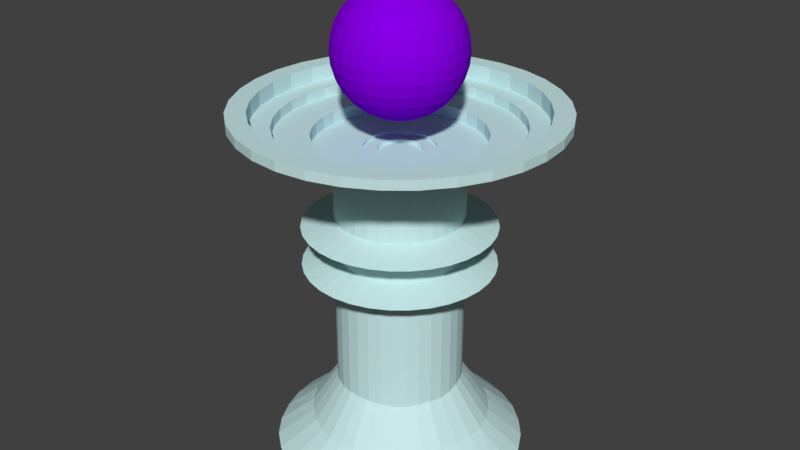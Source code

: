 # Source: Tower.blend  (saved by Blender 2.79.0; exported with 4.5.12 LTS)
import bpy
from mathutils import Matrix  # noqa: F401  (used for matrix-valued properties, if any)

bpy.ops.wm.read_factory_settings(use_empty=True)
scene = bpy.context.scene
scene.name = 'Scene'

# ---- collections
col_collection_1 = bpy.data.collections.new('Collection 1'); scene.collection.children.link(col_collection_1)

# ---- materials (node trees are filled in below, after node groups)
mat_base = bpy.data.materials.new('Base')
mat_base.alpha_threshold = 0.0
mat_base.use_transparent_shadow = False
mat_base.roughness = 0.5
mat_team = bpy.data.materials.new('Team')
mat_team.alpha_threshold = 0.0
mat_team.use_transparent_shadow = False
mat_team.diffuse_color = (0.2473, 0.0, 0.8, 1.0)
mat_team.roughness = 0.5
mat_rock = bpy.data.materials.new('Rock')
mat_rock.alpha_threshold = 0.0
mat_rock.use_transparent_shadow = False
mat_rock.diffuse_color = (0.5795, 0.8, 0.8, 1.0)
mat_rock.roughness = 0.5

# ---- material node trees

# ---- world
world_world = bpy.data.worlds.new('World'); scene.world = world_world
world_world.color = (0.05088, 0.05088, 0.05088)
world_world.use_sun_shadow = False
world_world.sun_shadow_jitter_overblur = 0.0
world_world.cycles.sampling_method = 'MANUAL'

# ---- meshes
me_cone_005 = bpy.data.meshes.new('Cone.005')
me_cone_005.from_pydata([(0.0, 1.0, -1.0), (0.1951, 0.9808, -1.0), (0.3827, 0.9239, -1.0), (0.5556, 0.8315, -1.0), (0.7071, 0.7071, -1.0), (0.8315, 0.5556, -1.0), (0.9239, 0.3827, -1.0), (0.9808, 0.1951, -1.0), (1.0, 7.55e-08, -1.0), (0.9808, -0.1951, -1.0), (0.9239, -0.3827, -1.0), (0.8315, -0.5556, -1.0), (0.7071, -0.7071, -1.0), (0.5556, -0.8315, -1.0), (0.3827, -0.9239, -1.0), (0.1951, -0.9808, -1.0), (-3.258e-07, -1.0, -1.0), (-0.1951, -0.9808, -1.0), (-0.3827, -0.9239, -1.0), (-0.5556, -0.8315, -1.0), (-0.7071, -0.7071, -1.0), (-0.8315, -0.5556, -1.0), (-0.9239, -0.3827, -1.0), (0.0, 0.0, 1.0), (-0.9808, -0.1951, -1.0), (-1.0, 9.656e-07, -1.0), (-0.9808, 0.1951, -1.0), (-0.9239, 0.3827, -1.0), (-0.8315, 0.5556, -1.0), (-0.7071, 0.7071, -1.0), (-0.5556, 0.8315, -1.0), (-0.3827, 0.9239, -1.0), (-0.1951, 0.9808, -1.0), (2.297e-07, 0.1301, -15.77), (2.264e-07, 0.2551, -15.54), (2.21e-07, 0.3704, -15.17), (2.138e-07, 0.4714, -14.67), (2.049e-07, 0.5543, -14.07), (1.949e-07, 0.6159, -13.37), (1.839e-07, 0.6539, -12.62), (1.726e-07, 0.6667, -11.84), (1.612e-07, 0.6539, -11.06), (1.241e-07, 0.3704, -8.517), (-0.02537, 0.1276, -15.77), (-0.04977, 0.2502, -15.54), (-0.07226, 0.3633, -15.17), (-0.09197, 0.4623, -14.67), (-0.1081, 0.5437, -14.07), (-0.1202, 0.6041, -13.37), (-0.1276, 0.6413, -12.62), (-0.1301, 0.6539, -11.84), (-0.1276, 0.6413, -11.06), (-0.1202, 0.6041, -10.31), (-0.1081, 0.5437, -9.621), (-0.09197, 0.4623, -9.015), (-0.07226, 0.3633, -8.517), (-0.04977, 0.2502, -8.148), (-0.02537, 0.1276, -7.92), (-0.04977, 0.1202, -15.77), (-0.09763, 0.2357, -15.54), (-0.1417, 0.3422, -15.17), (-0.1804, 0.4355, -14.67), (-0.2121, 0.5121, -14.07), (-0.2357, 0.569, -13.37), (-0.2502, 0.6041, -12.62), (-0.2551, 0.6159, -11.84), (-0.2502, 0.6041, -11.06), (-0.2357, 0.569, -10.31), (-0.2121, 0.5121, -9.621), (-0.1804, 0.4355, -9.015), (-0.1417, 0.3422, -8.517), (-0.09763, 0.2357, -8.148), (-0.04977, 0.1202, -7.92), (-0.07226, 0.1081, -15.77), (-0.1417, 0.2121, -15.54), (-0.2058, 0.308, -15.17), (-0.2619, 0.392, -14.67), (-0.308, 0.4609, -14.07), (-0.3422, 0.5121, -13.37), (-0.3633, 0.5437, -12.62), (-0.3704, 0.5543, -11.84), (-0.3633, 0.5437, -11.06), (-0.3422, 0.5121, -10.31), (-0.308, 0.4609, -9.621), (-0.2619, 0.392, -9.015), (-0.2058, 0.308, -8.517), (-0.1417, 0.2121, -8.148), (-0.07226, 0.1081, -7.92), (-0.09197, 0.09197, -15.77), (-0.1804, 0.1804, -15.54), (-0.2619, 0.2619, -15.17), (-0.3333, 0.3333, -14.67), (-0.392, 0.392, -14.07), (-0.4355, 0.4355, -13.37), (-0.4623, 0.4623, -12.62), (-0.4714, 0.4714, -11.84), (-0.4623, 0.4623, -11.06), (-0.4355, 0.4355, -10.31), (-0.392, 0.392, -9.621), (-0.3333, 0.3333, -9.015), (-0.2619, 0.2619, -8.517), (-0.1804, 0.1804, -8.148), (-0.09197, 0.09197, -7.92), (-0.1081, 0.07226, -15.77), (-0.2121, 0.1417, -15.54), (-0.308, 0.2058, -15.17), (-0.392, 0.2619, -14.67), (-0.4609, 0.308, -14.07), (-0.5121, 0.3422, -13.37), (-0.5437, 0.3633, -12.62), (-0.5543, 0.3704, -11.84), (-0.5437, 0.3633, -11.06), (-0.5121, 0.3422, -10.31), (-0.4609, 0.308, -9.621), (-0.392, 0.2619, -9.015), (-0.308, 0.2058, -8.517), (-0.2121, 0.1417, -8.148), (-0.1081, 0.07226, -7.92), (-0.1202, 0.04977, -15.77), (-0.2357, 0.09763, -15.54), (-0.3422, 0.1417, -15.17), (-0.4355, 0.1804, -14.67), (-0.5121, 0.2121, -14.07), (-0.569, 0.2357, -13.37), (-0.6041, 0.2502, -12.62), (-0.6159, 0.2551, -11.84), (-0.6041, 0.2502, -11.06), (-0.569, 0.2357, -10.31), (-0.5121, 0.2121, -9.621), (-0.4355, 0.1804, -9.015), (-0.3422, 0.1417, -8.517), (-0.2357, 0.09763, -8.148), (-0.1202, 0.04977, -7.92), (-0.1276, 0.02537, -15.77), (-0.2502, 0.04977, -15.54), (-0.3633, 0.07226, -15.17), (-0.4623, 0.09197, -14.67), (-0.5437, 0.1081, -14.07), (-0.6041, 0.1202, -13.37), (-0.6413, 0.1276, -12.62), (-0.6539, 0.1301, -11.84), (-0.6413, 0.1276, -11.06), (-0.6041, 0.1202, -10.31), (-0.5437, 0.1081, -9.621), (-0.4623, 0.09197, -9.015), (-0.3633, 0.07226, -8.517), (-0.2502, 0.04977, -8.148), (-0.1276, 0.02537, -7.92), (-0.1301, -2.178e-07, -15.77), (-0.2551, -2.128e-07, -15.54), (-0.3704, -2.078e-07, -15.17), (-0.4714, -2.128e-07, -14.67), (-0.5543, -2.227e-07, -14.07), (-0.6159, -1.83e-07, -13.37), (-0.6539, -2.625e-07, -12.62), (-0.6667, -2.525e-07, -11.84), (-0.6539, -2.625e-07, -11.06), (-0.6159, -1.532e-07, -10.31), (-0.5543, -2.227e-07, -9.621), (-0.4714, -2.128e-07, -9.015), (-0.3704, -2.277e-07, -8.517), (-0.2551, -2.029e-07, -8.148), (-0.1301, -2.053e-07, -7.92), (-0.1276, -0.02537, -15.77), (-0.2502, -0.04977, -15.54), (-0.3633, -0.07226, -15.17), (-0.4623, -0.09197, -14.67), (-0.5437, -0.1081, -14.07), (-0.6041, -0.1202, -13.37), (-0.6413, -0.1276, -12.62), (-0.6539, -0.1301, -11.84), (-0.6413, -0.1276, -11.06), (-0.6041, -0.1202, -10.31), (-0.5437, -0.1081, -9.621), (-0.4623, -0.09197, -9.015), (-0.3633, -0.07226, -8.517), (-0.2502, -0.04977, -8.148), (-0.1276, -0.02537, -7.92), (-0.1202, -0.04977, -15.77), (-0.2357, -0.09763, -15.54), (-0.3422, -0.1417, -15.17), (-0.4355, -0.1804, -14.67), (-0.5121, -0.2121, -14.07), (-0.569, -0.2357, -13.37), (-0.6041, -0.2502, -12.62), (-0.6159, -0.2551, -11.84), (-0.6041, -0.2502, -11.06), (-0.569, -0.2357, -10.31), (-0.5121, -0.2121, -9.621), (-0.4355, -0.1804, -9.015), (-0.3422, -0.1417, -8.517), (-0.2357, -0.09763, -8.148), (-0.1202, -0.04977, -7.92), (-0.1081, -0.07226, -15.77), (-0.2121, -0.1417, -15.54), (-0.308, -0.2058, -15.17), (-0.392, -0.2619, -14.67), (-0.4609, -0.308, -14.07), (-0.5121, -0.3422, -13.37), (-0.5437, -0.3633, -12.62), (-0.5543, -0.3704, -11.84), (-0.5437, -0.3633, -11.06), (-0.5121, -0.3422, -10.31), (-0.4609, -0.308, -9.621), (-0.392, -0.2619, -9.015), (-0.308, -0.2058, -8.517), (-0.2121, -0.1417, -8.148), (-0.1081, -0.07226, -7.92), (-0.09197, -0.09197, -15.77), (-0.1804, -0.1804, -15.54), (-0.2619, -0.2619, -15.17), (-0.3333, -0.3333, -14.67), (-0.392, -0.392, -14.07), (-0.4355, -0.4355, -13.37), (-0.4623, -0.4623, -12.62), (-0.4714, -0.4714, -11.84), (-0.4623, -0.4623, -11.06), (-0.4355, -0.4355, -10.31), (-0.392, -0.392, -9.621), (-0.3333, -0.3333, -9.015), (-0.2619, -0.2619, -8.517), (-0.1804, -0.1804, -8.148), (-0.09197, -0.09197, -7.92), (-0.07226, -0.1081, -15.77), (-0.1417, -0.2121, -15.54), (-0.2058, -0.308, -15.17), (-0.2619, -0.392, -14.67), (-0.308, -0.4609, -14.07), (-0.3422, -0.5121, -13.37), (-0.3633, -0.5437, -12.62), (-0.3704, -0.5543, -11.84), (-0.3633, -0.5437, -11.06), (-0.3422, -0.5121, -10.31), (-0.308, -0.4609, -9.621), (-0.2619, -0.392, -9.015), (-0.2058, -0.308, -8.517), (-0.1417, -0.2121, -8.148), (-0.07226, -0.1081, -7.92), (1.143e-07, -2.172e-07, -7.843), (-0.04977, -0.1202, -15.77), (-0.09763, -0.2357, -15.54), (-0.1417, -0.3422, -15.17), (-0.1804, -0.4355, -14.67), (-0.2121, -0.5121, -14.07), (-0.2357, -0.569, -13.37), (-0.2502, -0.6041, -12.62), (-0.2551, -0.6159, -11.84), (-0.2502, -0.6041, -11.06), (-0.2357, -0.569, -10.31), (-0.2121, -0.5121, -9.621), (-0.1804, -0.4355, -9.015), (-0.1417, -0.3422, -8.517), (-0.09763, -0.2357, -8.148), (-0.04977, -0.1202, -7.92), (-0.02537, -0.1276, -15.77), (-0.04977, -0.2502, -15.54), (-0.07226, -0.3633, -15.17), (-0.09197, -0.4623, -14.67), (-0.1081, -0.5437, -14.07), (-0.1202, -0.6041, -13.37), (-0.1276, -0.6413, -12.62), (-0.1301, -0.6539, -11.84), (-0.1276, -0.6413, -11.06), (-0.1202, -0.6041, -10.31), (-0.1081, -0.5437, -9.621), (-0.09197, -0.4623, -9.015), (-0.07226, -0.3633, -8.517), (-0.04977, -0.2502, -8.148), (-0.02537, -0.1276, -7.92), (2.345e-07, -0.1301, -15.77), (1.989e-07, -0.2551, -15.54), (2.035e-07, -0.3704, -15.17), (2.31e-07, -0.4714, -14.67), (2.619e-07, -0.5543, -14.07), (1.525e-07, -0.6159, -13.37), (2.409e-07, -0.6539, -12.62), (2.395e-07, -0.6667, -11.84), (2.182e-07, -0.6539, -11.06), (1.079e-07, -0.6159, -10.31), (1.971e-07, -0.5543, -9.621), (1.486e-07, -0.4714, -9.015), (1.314e-07, -0.3704, -8.517), (1.161e-07, -0.2551, -8.148), (1.128e-07, -0.1301, -7.92), (0.02537, -0.1276, -15.77), (0.04977, -0.2502, -15.54), (0.07226, -0.3633, -15.17), (0.09197, -0.4623, -14.67), (0.1081, -0.5437, -14.07), (0.1202, -0.6041, -13.37), (0.1276, -0.6413, -12.62), (0.1301, -0.6539, -11.84), (0.1276, -0.6413, -11.06), (0.1202, -0.6041, -10.31), (0.1081, -0.5437, -9.621), (0.09197, -0.4623, -9.015), (0.07226, -0.3633, -8.517), (0.04977, -0.2502, -8.148), (0.02537, -0.1276, -7.92), (0.04977, -0.1202, -15.77), (0.09763, -0.2357, -15.54), (0.1417, -0.3422, -15.17), (0.1804, -0.4355, -14.67), (0.2121, -0.5121, -14.07), (0.2357, -0.569, -13.37), (0.2502, -0.6041, -12.62), (0.2551, -0.6159, -11.84), (0.2502, -0.6041, -11.06), (0.2357, -0.569, -10.31), (0.2121, -0.5121, -9.621), (0.1804, -0.4355, -9.015), (0.1417, -0.3422, -8.517), (0.09763, -0.2357, -8.148), (0.04977, -0.1202, -7.92), (0.07226, -0.1081, -15.77), (0.1417, -0.2121, -15.54), (0.2058, -0.308, -15.17), (0.2619, -0.392, -14.67), (0.308, -0.4609, -14.07), (0.3422, -0.5121, -13.37), (0.3633, -0.5437, -12.62), (0.3704, -0.5543, -11.84), (0.3633, -0.5437, -11.06), (0.3422, -0.5121, -10.31), (0.308, -0.4609, -9.621), (0.2619, -0.392, -9.015), (0.2058, -0.308, -8.517), (0.1417, -0.2121, -8.148), (0.07226, -0.1081, -7.92), (3.844e-07, -3.708e-07, -15.84), (0.09197, -0.09197, -15.77), (0.1804, -0.1804, -15.54), (0.2619, -0.2619, -15.17), (0.3333, -0.3333, -14.67), (0.392, -0.392, -14.07), (0.4355, -0.4355, -13.37), (0.4623, -0.4623, -12.62), (0.4714, -0.4714, -11.84), (0.4623, -0.4623, -11.06), (0.4355, -0.4355, -10.31), (0.392, -0.392, -9.621), (0.3333, -0.3333, -9.015), (0.2619, -0.2619, -8.517), (0.1804, -0.1804, -8.148), (0.09197, -0.09197, -7.92), (0.1081, -0.07226, -15.77), (0.2121, -0.1417, -15.54), (0.308, -0.2058, -15.17), (0.392, -0.2619, -14.67), (0.4609, -0.308, -14.07), (0.5121, -0.3422, -13.37), (0.5437, -0.3633, -12.62), (0.5543, -0.3704, -11.84), (0.5437, -0.3633, -11.06), (0.5121, -0.3422, -10.31), (0.4609, -0.308, -9.621), (0.392, -0.2619, -9.015), (0.308, -0.2058, -8.517), (0.2121, -0.1417, -8.148), (0.1081, -0.07226, -7.92), (0.1202, -0.04977, -15.77), (0.2357, -0.09763, -15.54), (0.3422, -0.1417, -15.17), (0.4355, -0.1804, -14.67), (0.5121, -0.2121, -14.07), (0.569, -0.2357, -13.37), (0.6041, -0.2502, -12.62), (0.6159, -0.2551, -11.84), (0.6041, -0.2502, -11.06), (0.569, -0.2357, -10.31), (0.5121, -0.2121, -9.621), (0.4355, -0.1804, -9.015), (0.3422, -0.1417, -8.517), (0.2357, -0.09763, -8.148), (0.1202, -0.04977, -7.92), (0.1276, -0.02537, -15.77), (0.2502, -0.04977, -15.54), (0.3633, -0.07226, -15.17), (0.4623, -0.09197, -14.67), (0.5437, -0.1081, -14.07), (0.6041, -0.1202, -13.37), (0.6413, -0.1276, -12.62), (0.6539, -0.1301, -11.84), (0.6413, -0.1276, -11.06), (0.6041, -0.1202, -10.31), (0.5437, -0.1081, -9.621), (0.4623, -0.09197, -9.015), (0.3633, -0.07226, -8.517), (0.2502, -0.04977, -8.148), (0.1276, -0.02537, -7.92), (0.1301, -2.078e-07, -15.77), (0.2551, -1.88e-07, -15.54), (0.3704, -1.88e-07, -15.17), (0.4714, -1.234e-07, -14.67), (0.5543, -9.358e-08, -14.07), (0.6159, -2.128e-07, -13.37), (0.6539, -6.378e-08, -12.62), (0.6667, -9.358e-08, -11.84), (0.6539, -6.378e-08, -11.06), (0.6159, -2.128e-07, -10.31), (0.5543, -9.358e-08, -9.621), (0.4714, -1.234e-07, -9.015), (0.3704, -1.731e-07, -8.517), (0.2551, -1.681e-07, -8.148), (0.1301, -2.103e-07, -7.92), (0.1276, 0.02537, -15.77), (0.2502, 0.04977, -15.54), (0.3633, 0.07226, -15.17), (0.4623, 0.09197, -14.67), (0.5437, 0.1081, -14.07), (0.6041, 0.1202, -13.37), (0.6413, 0.1276, -12.62), (0.6539, 0.1301, -11.84), (0.6413, 0.1276, -11.06), (0.6041, 0.1202, -10.31), (0.5437, 0.1081, -9.621), (0.4623, 0.09197, -9.015), (0.3633, 0.07226, -8.517), (0.2502, 0.04977, -8.148), (0.1276, 0.02537, -7.92), (0.1202, 0.04977, -15.77), (0.2357, 0.09763, -15.54), (0.3422, 0.1417, -15.17), (0.4355, 0.1804, -14.67), (0.5121, 0.2121, -14.07), (0.569, 0.2357, -13.37), (0.6041, 0.2502, -12.62), (0.6159, 0.2551, -11.84), (0.6041, 0.2502, -11.06), (0.569, 0.2357, -10.31), (0.5121, 0.2121, -9.621), (0.4355, 0.1804, -9.015), (0.3422, 0.1417, -8.517), (0.2357, 0.09763, -8.148), (0.1202, 0.04977, -7.92), (0.1081, 0.07226, -15.77), (0.2121, 0.1417, -15.54), (0.308, 0.2058, -15.17), (0.392, 0.2619, -14.67), (0.4609, 0.308, -14.07), (0.5121, 0.3422, -13.37), (0.5437, 0.3633, -12.62), (0.5543, 0.3704, -11.84), (0.5437, 0.3633, -11.06), (0.5121, 0.3422, -10.31), (0.4609, 0.308, -9.621), (0.392, 0.2619, -9.015), (0.308, 0.2058, -8.517), (0.2121, 0.1417, -8.148), (0.1081, 0.07226, -7.92), (0.09197, 0.09197, -15.77), (0.1804, 0.1804, -15.54), (0.2619, 0.2619, -15.17), (0.3333, 0.3333, -14.67), (0.392, 0.392, -14.07), (0.4355, 0.4355, -13.37), (0.4623, 0.4623, -12.62), (0.4714, 0.4714, -11.84), (0.4623, 0.4623, -11.06), (0.4355, 0.4355, -10.31), (0.392, 0.392, -9.621), (0.3333, 0.3333, -9.015), (0.2619, 0.2619, -8.517), (0.1804, 0.1804, -8.148), (0.09197, 0.09197, -7.92), (0.07226, 0.1081, -15.77), (0.1417, 0.2121, -15.54), (0.2058, 0.308, -15.17), (0.2619, 0.392, -14.67), (0.308, 0.4609, -14.07), (0.3422, 0.5121, -13.37), (0.3633, 0.5437, -12.62), (0.3704, 0.5543, -11.84), (0.3633, 0.5437, -11.06), (0.3422, 0.5121, -10.31), (0.308, 0.4609, -9.621), (0.2619, 0.392, -9.015), (0.2058, 0.308, -8.517), (0.1417, 0.2121, -8.148), (0.07226, 0.1081, -7.92), (0.04977, 0.1202, -15.77), (0.09763, 0.2357, -15.54), (0.1417, 0.3422, -15.17), (0.1804, 0.4355, -14.67), (0.2121, 0.5121, -14.07), (0.2357, 0.569, -13.37), (0.2502, 0.6041, -12.62), (0.2551, 0.6159, -11.84), (0.2502, 0.6041, -11.06), (0.2357, 0.569, -10.31), (0.2121, 0.5121, -9.621), (0.1804, 0.4355, -9.015), (0.1417, 0.3422, -8.517), (0.09763, 0.2357, -8.148), (0.04977, 0.1202, -7.92), (0.02537, 0.1276, -15.77), (0.04977, 0.2502, -15.54), (0.07226, 0.3633, -15.17), (0.09197, 0.4623, -14.67), (0.1081, 0.5437, -14.07), (0.1202, 0.6041, -13.37), (0.1276, 0.6413, -12.62), (0.1301, 0.6539, -11.84), (0.1276, 0.6413, -11.06), (0.1202, 0.6041, -10.31), (0.1081, 0.5437, -9.621), (0.09197, 0.4623, -9.015), (0.07226, 0.3633, -8.517), (0.04977, 0.2502, -8.148), (0.02537, 0.1276, -7.92), (1.079e-07, 0.6159, -10.31), (-4.127e-08, 0.5543, -9.621), (2.937e-08, 0.4714, -9.015), (6.64e-08, 0.2551, -8.148), (1.053e-07, 0.1301, -7.92), (1.457e-08, 1.0, -1.0), (-0.1951, 0.9808, -1.0), (-0.3827, 0.9239, -1.0), (-0.5556, 0.8315, -1.0), (-0.7071, 0.7071, -1.0), (-0.8315, 0.5556, -1.0), (-0.9239, 0.3827, -1.0), (-0.9808, 0.1951, -1.0), (-1.0, 7.55e-08, -1.0), (-0.9808, -0.1951, -1.0), (-0.9239, -0.3827, -1.0), (-0.8315, -0.5556, -1.0), (-0.7071, -0.7071, -1.0), (-0.5556, -0.8315, -1.0), (-0.3827, -0.9239, -1.0), (-0.1951, -0.9808, -1.0), (3.404e-07, -1.0, -1.0), (0.1951, -0.9808, -1.0), (0.3827, -0.9239, -1.0), (0.5556, -0.8315, -1.0), (0.7071, -0.7071, -1.0), (0.8315, -0.5556, -1.0), (0.9239, -0.3827, -1.0), (4.371e-08, 0.0, -3.0), (0.9808, -0.1951, -1.0), (1.0, 9.656e-07, -1.0), (0.9808, 0.1951, -1.0), (0.9239, 0.3827, -1.0), (0.8315, 0.5556, -1.0), (0.7071, 0.7071, -1.0), (0.5556, 0.8315, -1.0), (0.3827, 0.9239, -1.0), (0.1951, 0.9808, -1.0), (-2.225e-08, 1.0, 1.527), (-0.1951, 0.9808, 1.527), (-0.3827, 0.9239, 1.527), (-0.5556, 0.8315, 1.527), (-0.7071, 0.7071, 1.527), (-0.8315, 0.5556, 1.527), (-0.9239, 0.3827, 1.527), (-0.9808, 0.1951, 1.527), (-1.0, 7.55e-08, 1.527), (-0.9808, -0.1951, 1.527), (-0.9239, -0.3827, 1.527), (-0.8315, -0.5556, 1.527), (-0.7071, -0.7071, 1.527), (-0.5556, -0.8315, 1.527), (-0.3827, -0.9239, 1.527), (-0.1951, -0.9808, 1.527), (3.036e-07, -1.0, 1.527), (0.1951, -0.9808, 1.527), (0.3827, -0.9239, 1.527), (0.5556, -0.8315, 1.527), (0.7071, -0.7071, 1.527), (0.8315, -0.5556, 1.527), (0.9239, -0.3827, 1.527), (6.895e-09, 0.0, -0.4732), (0.9808, -0.1951, 1.527), (1.0, 9.656e-07, 1.527), (0.9808, 0.1951, 1.527), (0.9239, 0.3827, 1.527), (0.8315, 0.5556, 1.527), (0.7071, 0.7071, 1.527), (0.5556, 0.8315, 1.527), (0.3827, 0.9239, 1.527), (0.1951, 0.9808, 1.527), (-1.757e-07, 0.9906, 12.06), (-0.186, 0.9552, 12.11), (-0.3678, 0.8899, 12.13), (-0.5481, 0.7991, 12.12), (-0.7011, 0.6609, 12.18), (-0.8205, 0.5109, 12.19), (-0.9059, 0.3503, 12.17), (-0.9535, 0.1797, 12.16), (-0.9558, -0.0004583, 12.17), (-0.9243, -0.1871, 12.17), (-0.8686, -0.381, 12.16), (-0.77, -0.552, 12.21), (-0.635, -0.6936, 12.22), (-0.4839, -0.8091, 12.2), (-0.3215, -0.8936, 12.21), (-0.1579, -0.9493, 12.22), (6.889e-08, -0.9605, 12.22), (0.1579, -0.9493, 12.22), (0.3215, -0.8936, 12.21), (0.4839, -0.8091, 12.2), (0.635, -0.6936, 12.22), (0.77, -0.552, 12.21), (0.8686, -0.381, 12.16), (-5.116e-08, 0.0, 3.511), (0.9243, -0.1871, 12.17), (0.9558, -0.0004574, 12.17), (0.9535, 0.1797, 12.16), (0.9059, 0.3503, 12.17), (0.8205, 0.5109, 12.19), (0.7011, 0.6609, 12.18), (0.5481, 0.7991, 12.12), (0.3678, 0.8899, 12.13), (0.186, 0.9552, 12.11), (-2.081e-07, 1.333, 14.16), (-0.2601, 1.308, 14.16), (-0.5102, 1.232, 14.16), (-0.7407, 1.109, 14.16), (-0.9398, 0.9386, 14.17), (-1.107, 0.7389, 14.17), (-1.232, 0.5102, 14.16), (-1.308, 0.2601, 14.16), (-1.333, 1.007e-07, 14.16), (-1.308, -0.2601, 14.16), (-1.22, -0.5067, 14.11), (-1.102, -0.7387, 14.13), (-0.9428, -0.9428, 14.16), (-0.7408, -1.109, 14.16), (-0.5102, -1.232, 14.16), (-0.2601, -1.308, 14.16), (2.263e-07, -1.333, 14.16), (0.2601, -1.308, 14.16), (0.5102, -1.232, 14.16), (0.7408, -1.109, 14.16), (0.9428, -0.9428, 14.16), (1.102, -0.7387, 14.13), (1.22, -0.5067, 14.11), (1.308, -0.2601, 14.16), (1.333, 1.287e-06, 14.16), (1.308, 0.2601, 14.16), (1.232, 0.5102, 14.16), (1.107, 0.7389, 14.17), (0.9398, 0.9386, 14.17), (0.7407, 1.109, 14.16), (0.5102, 1.232, 14.16), (0.2601, 1.308, 14.16), (-2.063e-07, 0.6667, 14.16), (2.533e-07, 0.2262, -5.843), (-0.1301, 0.6539, 14.16), (-0.04412, 0.2218, -5.843), (-0.2551, 0.6159, 14.16), (-0.08655, 0.2089, -5.843), (-0.3704, 0.5543, 14.16), (-0.1256, 0.188, -5.843), (-0.4714, 0.4714, 14.16), (-0.1599, 0.1599, -5.843), (-0.5543, 0.3704, 14.16), (-0.188, 0.1256, -5.843), (-0.6159, 0.2551, 14.16), (-0.2089, 0.08655, -5.843), (-0.6539, 0.1301, 14.16), (-0.2218, 0.04412, -5.843), (-0.6667, 5.033e-08, 14.16), (-0.2262, -1.728e-08, -5.843), (-0.6539, -0.1301, 14.16), (-0.2218, -0.04412, -5.843), (-0.6159, -0.2551, 14.16), (-0.2089, -0.08655, -5.843), (-0.5543, -0.3704, 14.16), (-0.188, -0.1256, -5.843), (-0.4714, -0.4714, 14.16), (-0.1599, -0.1599, -5.843), (-0.3704, -0.5543, 14.16), (-0.1256, -0.188, -5.843), (-0.2551, -0.6159, 14.16), (-0.08655, -0.2089, -5.843), (-0.1301, -0.6539, 14.16), (-0.04412, -0.2218, -5.843), (1.096e-08, -0.6667, 14.16), (1.672e-07, -0.2262, -5.843), (0.1301, -0.6539, 14.16), (0.04412, -0.2218, -5.843), (0.2551, -0.6159, 14.16), (0.08655, -0.2089, -5.843), (0.3704, -0.5543, 14.16), (0.1256, -0.188, -5.843), (0.4714, -0.4714, 14.16), (0.1599, -0.1599, -5.843), (0.5543, -0.3704, 14.16), (0.188, -0.1256, -5.843), (0.6159, -0.2551, 14.16), (0.2089, -0.08655, -5.843), (0.6539, -0.1301, 14.16), (0.2218, -0.04412, -5.843), (0.6667, 6.437e-07, 14.16), (0.2262, 2.414e-07, -5.843), (0.6539, 0.1301, 14.16), (0.2218, 0.04412, -5.843), (0.6159, 0.2551, 14.16), (0.2089, 0.08655, -5.843), (0.5543, 0.3704, 14.16), (0.188, 0.1256, -5.843), (0.4714, 0.4714, 14.16), (0.1599, 0.1599, -5.843), (0.3704, 0.5543, 14.16), (0.1256, 0.188, -5.843), (0.2551, 0.6159, 14.16), (0.08655, 0.2089, -5.843), (0.1301, 0.6539, 14.16), (0.04412, 0.2218, -5.843), (-0.1301, 0.6539, -5.843), (8.514e-08, 0.6667, -5.843), (-0.2551, 0.6159, -5.843), (-0.3704, 0.5543, -5.843), (-0.4714, 0.4714, -5.843), (-0.5543, 0.3704, -5.843), (-0.6159, 0.2551, -5.843), (-0.6539, 0.1301, -5.843), (-0.6667, 5.033e-08, -5.843), (-0.6539, -0.1301, -5.843), (-0.6159, -0.2551, -5.843), (-0.5543, -0.3704, -5.843), (-0.4714, -0.4714, -5.843), (-0.3704, -0.5543, -5.843), (-0.2551, -0.6159, -5.843), (-0.1301, -0.6539, -5.843), (3.024e-07, -0.6667, -5.843), (0.1301, -0.6539, -5.843), (0.2551, -0.6159, -5.843), (0.3704, -0.5543, -5.843), (0.4714, -0.4714, -5.843), (0.5543, -0.3704, -5.843), (0.6159, -0.2551, -5.843), (0.6539, -0.1301, -5.843), (0.6667, 6.437e-07, -5.843), (0.6539, 0.1301, -5.843), (0.6159, 0.2551, -5.843), (0.5543, 0.3704, -5.843), (0.4714, 0.4714, -5.843), (0.3704, 0.5543, -5.843), (0.2551, 0.6159, -5.843), (0.1301, 0.6539, -5.843), (-0.04412, 0.2218, -5.522), (2.629e-07, 0.2262, -5.522), (-0.08655, 0.2089, -5.522), (-0.1256, 0.188, -5.522), (-0.1599, 0.1599, -5.522), (-0.188, 0.1256, -5.522), (-0.2089, 0.08655, -5.522), (-0.2218, 0.04412, -5.522), (-0.2262, -1.728e-08, -5.522), (-0.2218, -0.04412, -5.522), (-0.2089, -0.08655, -5.522), (-0.188, -0.1256, -5.522), (-0.1599, -0.1599, -5.522), (-0.1256, -0.188, -5.522), (-0.08655, -0.2089, -5.522), (-0.04412, -0.2218, -5.522), (1.767e-07, -0.2262, -5.522), (0.04412, -0.2218, -5.522), (0.08655, -0.2089, -5.522), (0.1256, -0.188, -5.522), (0.1599, -0.1599, -5.522), (0.188, -0.1256, -5.522), (0.2089, -0.08655, -5.522), (0.2218, -0.04412, -5.522), (0.2262, 2.414e-07, -5.522), (0.2218, 0.04412, -5.522), (0.2089, 0.08655, -5.522), (0.188, 0.1256, -5.522), (0.1599, 0.1599, -5.522), (0.1256, 0.188, -5.522), (0.08655, 0.2089, -5.522), (0.04412, 0.2218, -5.522), (6.439e-09, 1.461, -7.843), (0.2849, 1.432, -7.843), (0.5589, 1.349, -7.843), (0.8114, 1.214, -7.843), (1.033, 1.033, -7.843), (1.214, 0.8114, -7.843), (1.349, 0.5589, -7.843), (1.432, 0.2849, -7.843), (1.461, 9.42e-08, -7.843), (1.432, -0.2849, -7.843), (1.349, -0.5589, -7.843), (1.214, -0.8114, -7.843), (1.033, -1.033, -7.843), (0.8114, -1.214, -7.843), (0.5589, -1.349, -7.843), (0.2849, -1.432, -7.843), (-3.947e-07, -1.461, -7.843), (-0.2849, -1.432, -7.843), (-0.5589, -1.349, -7.843), (-0.8114, -1.214, -7.843), (-1.033, -1.033, -7.843), (-1.214, -0.8114, -7.843), (-1.349, -0.5589, -7.843), (8.514e-08, 0.0, -3.843), (-1.432, -0.2849, -7.843), (-1.461, 1.421e-06, -7.843), (-1.432, 0.2849, -7.843), (-1.349, 0.5589, -7.843), (-1.214, 0.8114, -7.843), (-1.033, 1.033, -7.843), (-0.8114, 1.214, -7.843), (-0.5589, 1.349, -7.843), (-0.2849, 1.432, -7.843), (8.514e-08, 1.667, -7.843), (0.3252, 1.635, -7.843), (0.6378, 1.54, -7.843), (0.926, 1.386, -7.843), (1.179, 1.179, -7.843), (1.386, 0.926, -7.843), (1.54, 0.6378, -7.843), (1.635, 0.3252, -7.843), (1.667, 1.258e-07, -7.843), (1.635, -0.3252, -7.843), (1.54, -0.6378, -7.843), (1.386, -0.926, -7.843), (1.179, -1.179, -7.843), (0.926, -1.386, -7.843), (0.6378, -1.54, -7.843), (0.3252, -1.635, -7.843), (-4.579e-07, -1.667, -7.843), (-0.3252, -1.635, -7.843), (-0.6378, -1.54, -7.843), (-0.926, -1.386, -7.843), (-1.179, -1.179, -7.843), (-1.386, -0.9259, -7.843), (-1.54, -0.6378, -7.843), (-1.635, -0.3251, -7.843), (-1.667, 1.609e-06, -7.843), (-1.635, 0.3252, -7.843), (-1.54, 0.6378, -7.843), (-1.386, 0.926, -7.843), (-1.179, 1.179, -7.843), (-0.9259, 1.386, -7.843), (-0.6378, 1.54, -7.843), (-0.3251, 1.635, -7.843), (-9.481e-08, 1.241, -7.443), (0.2421, 1.217, -7.443), (0.475, 1.147, -7.443), (0.6896, 1.032, -7.443), (0.8776, 0.8776, -7.443), (1.032, 0.6896, -7.443), (1.147, 0.475, -7.443), (1.217, 0.2421, -7.443), (1.241, 5.806e-08, -7.443), (1.217, -0.2421, -7.443), (1.147, -0.475, -7.443), (1.032, -0.6896, -7.443), (0.8776, -0.8776, -7.443), (0.6896, -1.032, -7.443), (0.475, -1.147, -7.443), (0.2421, -1.217, -7.443), (-3.202e-07, -1.241, -7.443), (-0.2421, -1.217, -7.443), (-0.475, -1.147, -7.443), (-0.6896, -1.032, -7.443), (-0.8776, -0.8776, -7.443), (-1.032, -0.6896, -7.443), (-1.147, -0.475, -7.443), (-1.217, -0.2421, -7.443), (-1.241, 1.19e-06, -7.443), (-1.217, 0.2421, -7.443), (-1.147, 0.475, -7.443), (-1.032, 0.6896, -7.443), (-0.8776, 0.8776, -7.443), (-0.6896, 1.032, -7.443), (-0.475, 1.147, -7.443), (-0.2421, 1.217, -7.443), (3.732e-09, 1.461, -7.443), (0.2849, 1.432, -7.443), (0.5589, 1.349, -7.443), (0.8114, 1.214, -7.443), (1.033, 1.033, -7.443), (1.214, 0.8114, -7.443), (1.349, 0.5589, -7.443), (1.432, 0.2849, -7.443), (1.461, 9.42e-08, -7.443), (1.432, -0.2849, -7.443), (1.349, -0.5589, -7.443), (1.214, -0.8114, -7.443), (1.033, -1.033, -7.443), (0.8114, -1.214, -7.443), (0.5589, -1.349, -7.443), (0.2849, -1.432, -7.443), (-3.974e-07, -1.461, -7.443), (-0.2849, -1.432, -7.443), (-0.5589, -1.349, -7.443), (-0.8114, -1.214, -7.443), (-1.033, -1.033, -7.443), (-1.214, -0.8114, -7.443), (-1.349, -0.5589, -7.443), (-1.432, -0.2849, -7.443), (-1.461, 1.421e-06, -7.443), (-1.432, 0.2849, -7.443), (-1.349, 0.5589, -7.443), (-1.214, 0.8114, -7.443), (-1.033, 1.033, -7.443), (-0.8114, 1.214, -7.443), (-0.5589, 1.349, -7.443), (-0.2849, 1.432, -7.443), (-2.219e-07, 0.8687, -6.835), (0.1695, 0.852, -6.835), (0.3324, 0.8026, -6.835), (0.4826, 0.7223, -6.835), (0.6143, 0.6143, -6.835), (0.7223, 0.4826, -6.835), (0.8026, 0.3324, -6.835), (0.852, 0.1695, -6.835), (0.8687, -1.444e-08, -6.835), (0.852, -0.1695, -6.835), (0.8026, -0.3324, -6.835), (0.7223, -0.4826, -6.835), (0.6143, -0.6143, -6.835), (0.4826, -0.7223, -6.835), (0.3324, -0.8026, -6.835), (0.1695, -0.852, -6.835), (-1.656e-07, -0.8687, -6.835), (-0.1695, -0.852, -6.835), (-0.3324, -0.8026, -6.835), (-0.4826, -0.7223, -6.835), (-0.6143, -0.6143, -6.835), (-0.7223, -0.4826, -6.835), (-0.8026, -0.3324, -6.835), (-0.852, -0.1695, -6.835), (-0.8687, 8.041e-07, -6.835), (-0.852, 0.1695, -6.835), (-0.8026, 0.3324, -6.835), (-0.7223, 0.4826, -6.835), (-0.6143, 0.6143, -6.835), (-0.4826, 0.7223, -6.835), (-0.3324, 0.8026, -6.835), (-0.1695, 0.852, -6.835), (-9.365e-08, 1.241, -6.835), (0.2421, 1.217, -6.835), (0.475, 1.147, -6.835), (0.6896, 1.032, -6.835), (0.8776, 0.8776, -6.835), (1.032, 0.6896, -6.835), (1.147, 0.475, -6.835), (1.217, 0.2421, -6.835), (1.241, 5.806e-08, -6.835), (1.217, -0.2421, -6.835), (1.147, -0.475, -6.835), (1.032, -0.6896, -6.835), (0.8776, -0.8776, -6.835), (0.6896, -1.032, -6.835), (0.475, -1.147, -6.835), (0.2421, -1.217, -6.835), (-3.19e-07, -1.241, -6.835), (-0.2421, -1.217, -6.835), (-0.475, -1.147, -6.835), (-0.6896, -1.032, -6.835), (-0.8776, -0.8776, -6.835), (-1.032, -0.6896, -6.835), (-1.147, -0.475, -6.835), (-1.217, -0.2421, -6.835), (-1.241, 1.19e-06, -6.835), (-1.217, 0.2421, -6.835), (-1.147, 0.475, -6.835), (-1.032, 0.6896, -6.835), (-0.8776, 0.8776, -6.835), (-0.6896, 1.032, -6.835), (-0.475, 1.147, -6.835), (-0.2421, 1.217, -6.835), (-1.977e-07, 0.3598, -6.043), (0.07019, 0.3529, -6.043), (0.1377, 0.3324, -6.043), (0.1999, 0.2992, -6.043), (0.2544, 0.2544, -6.043), (0.2992, 0.1999, -6.043), (0.3324, 0.1377, -6.043), (0.3529, 0.07019, -6.043), (0.3598, 2.706e-09, -6.043), (0.3529, -0.07019, -6.043), (0.3324, -0.1377, -6.043), (0.2992, -0.1999, -6.043), (0.2544, -0.2544, -6.043), (0.1999, -0.2992, -6.043), (0.1377, -0.3324, -6.043), (0.07019, -0.3529, -6.043), (1.291e-07, -0.3598, -6.043), (-0.07019, -0.3529, -6.043), (-0.1377, -0.3324, -6.043), (-0.1999, -0.2992, -6.043), (-0.2544, -0.2544, -6.043), (-0.2992, -0.1999, -6.043), (-0.3324, -0.1377, -6.043), (-0.3529, -0.07019, -6.043), (-0.3598, 3.393e-07, -6.043), (-0.3529, 0.07019, -6.043), (-0.3324, 0.1377, -6.043), (-0.2992, 0.1999, -6.043), (-0.2544, 0.2544, -6.043), (-0.1999, 0.2992, -6.043), (-0.1377, 0.3324, -6.043), (-0.07019, 0.3529, -6.043), (-2.206e-07, 0.8687, -6.043), (0.1695, 0.852, -6.043), (0.3324, 0.8026, -6.043), (0.4826, 0.7223, -6.043), (0.6143, 0.6143, -6.043), (0.7223, 0.4826, -6.043), (0.8026, 0.3324, -6.043), (0.852, 0.1695, -6.043), (0.8687, -1.444e-08, -6.043), (0.852, -0.1695, -6.043), (0.8026, -0.3324, -6.043), (0.7223, -0.4826, -6.043), (0.6143, -0.6143, -6.043), (0.4826, -0.7223, -6.043), (0.3324, -0.8026, -6.043), (0.1695, -0.852, -6.043), (-1.643e-07, -0.8687, -6.043), (-0.1695, -0.852, -6.043), (-0.3324, -0.8026, -6.043), (-0.4826, -0.7223, -6.043), (-0.6143, -0.6143, -6.043), (-0.7223, -0.4826, -6.043), (-0.8026, -0.3324, -6.043), (-0.852, -0.1695, -6.043), (-0.8687, 8.041e-07, -6.043), (-0.852, 0.1695, -6.043), (-0.8026, 0.3324, -6.043), (-0.7223, 0.4826, -6.043), (-0.6143, 0.6143, -6.043), (-0.4826, 0.7223, -6.043), (-0.3324, 0.8026, -6.043), (-0.1695, 0.852, -6.043), (-2.231e-07, 0.3598, -5.638), (0.07019, 0.3529, -5.638), (0.1377, 0.3324, -5.638), (0.1999, 0.2992, -5.638), (0.2544, 0.2544, -5.638), (0.2992, 0.1999, -5.638), (0.3324, 0.1377, -5.638), (0.3529, 0.07019, -5.638), (0.3598, 2.706e-09, -5.638), (0.3529, -0.07019, -5.638), (0.3324, -0.1377, -5.638), (0.2992, -0.1999, -5.638), (0.2544, -0.2544, -5.638), (0.1999, -0.2992, -5.638), (0.1377, -0.3324, -5.638), (0.07019, -0.3529, -5.638), (1.037e-07, -0.3598, -5.638), (-0.07019, -0.3529, -5.638), (-0.1377, -0.3324, -5.638), (-0.1999, -0.2992, -5.638), (-0.2544, -0.2544, -5.638), (-0.2992, -0.1999, -5.638), (-0.3324, -0.1377, -5.638), (-0.3529, -0.07019, -5.638), (-0.3598, 3.393e-07, -5.638), (-0.3529, 0.07019, -5.638), (-0.3324, 0.1377, -5.638), (-0.2992, 0.1999, -5.638), (-0.2544, 0.2544, -5.638), (-0.1999, 0.2992, -5.638), (-0.1377, 0.3324, -5.638), (-0.07019, 0.3529, -5.638), (8.514e-08, 1.667, -8.43), (0.3252, 1.635, -8.43), (0.6378, 1.54, -8.43), (0.926, 1.386, -8.43), (1.179, 1.179, -8.43), (1.386, 0.926, -8.43), (1.54, 0.6378, -8.43), (1.635, 0.3252, -8.43), (1.667, 1.258e-07, -8.43), (1.635, -0.3252, -8.43), (1.54, -0.6378, -8.43), (1.386, -0.926, -8.43), (1.179, -1.179, -8.43), (0.926, -1.386, -8.43), (0.6378, -1.54, -8.43), (0.3252, -1.635, -8.43), (-4.579e-07, -1.667, -8.43), (-0.3252, -1.635, -8.43), (-0.6378, -1.54, -8.43), (-0.926, -1.386, -8.43), (-1.179, -1.179, -8.43), (-1.386, -0.9259, -8.43), (-1.54, -0.6378, -8.43), (-1.635, -0.3251, -8.43), (-1.667, 1.609e-06, -8.43), (-1.635, 0.3252, -8.43), (-1.54, 0.6378, -8.43), (-1.386, 0.926, -8.43), (-1.179, 1.179, -8.43), (-0.9259, 1.386, -8.43), (-0.6378, 1.54, -8.43), (-0.3251, 1.635, -8.43), (6.439e-09, 1.461, -8.43), (0.2849, 1.432, -8.43), (0.5589, 1.349, -8.43), (0.8114, 1.214, -8.43), (1.033, 1.033, -8.43), (1.214, 0.8114, -8.43), (1.349, 0.5589, -8.43), (1.432, 0.2849, -8.43), (1.461, 9.42e-08, -8.43), (1.432, -0.2849, -8.43), (1.349, -0.5589, -8.43), (1.214, -0.8114, -8.43), (1.033, -1.033, -8.43), (0.8114, -1.214, -8.43), (0.5589, -1.349, -8.43), (0.2849, -1.432, -8.43), (-3.947e-07, -1.461, -8.43), (-0.2849, -1.432, -8.43), (-0.5589, -1.349, -8.43), (-0.8114, -1.214, -8.43), (-1.033, -1.033, -8.43), (-1.214, -0.8114, -8.43), (-1.349, -0.5589, -8.43), (-1.432, -0.2849, -8.43), (-1.461, 1.421e-06, -8.43), (-1.432, 0.2849, -8.43), (-1.349, 0.5589, -8.43), (-1.214, 0.8114, -8.43), (-1.033, 1.033, -8.43), (-0.8114, 1.214, -8.43), (-0.5589, 1.349, -8.43), (-0.2849, 1.432, -8.43), (-3.682e-08, 1.0, 1.527), (0.1951, 0.9808, 1.527), (0.3827, 0.9239, 1.527), (0.5556, 0.8315, 1.527), (0.7071, 0.7071, 1.527), (0.8315, 0.5556, 1.527), (0.9239, 0.3827, 1.527), (0.9808, 0.1951, 1.527), (1.0, 7.55e-08, 1.527), (0.9808, -0.1951, 1.527), (0.9239, -0.3827, 1.527), (0.8315, -0.5556, 1.527), (0.7071, -0.7071, 1.527), (0.5556, -0.8315, 1.527), (0.3827, -0.9239, 1.527), (0.1951, -0.9808, 1.527), (-3.627e-07, -1.0, 1.527), (-0.1951, -0.9808, 1.527), (-0.3827, -0.9239, 1.527), (-0.5556, -0.8315, 1.527), (-0.7071, -0.7071, 1.527), (-0.8315, -0.5556, 1.527), (-0.9239, -0.3827, 1.527), (-3.682e-08, 0.0, 3.527), (-0.9808, -0.1951, 1.527), (-1.0, 9.656e-07, 1.527), (-0.9808, 0.1951, 1.527), (-0.9239, 0.3827, 1.527), (-0.8315, 0.5556, 1.527), (-0.7071, 0.7071, 1.527), (-0.5556, 0.8315, 1.527), (-0.3827, 0.9239, 1.527), (-0.1951, 0.9808, 1.527)], [], [(0, 23, 1), (1, 23, 2), (2, 23, 3), (3, 23, 4), (4, 23, 5), (5, 23, 6), (6, 23, 7), (7, 23, 8), (8, 23, 9), (9, 23, 10), (10, 23, 11), (11, 23, 12), (12, 23, 13), (13, 23, 14), (14, 23, 15), (15, 23, 16), (16, 23, 17), (17, 23, 18), (18, 23, 19), (19, 23, 20), (20, 23, 21), (21, 23, 22), (22, 23, 24), (24, 23, 25), (25, 23, 26), (26, 23, 27), (27, 23, 28), (28, 23, 29), (29, 23, 30), (30, 23, 31), (31, 23, 32), (32, 23, 0), (0, 1, 2, 3, 4, 5, 6, 7, 8, 9, 10, 11, 12, 13, 14, 15, 16, 17, 18, 19, 20, 21, 22, 24, 25, 26, 27, 28, 29, 30, 31, 32), (41, 40, 50, 51), (34, 33, 43, 44), (510, 41, 51, 52), (35, 34, 44, 45), (511, 510, 52, 53), (36, 35, 45, 46), (512, 511, 53, 54), (37, 36, 46, 47), (42, 512, 54, 55), (38, 37, 47, 48), (513, 42, 55, 56), (39, 38, 48, 49), (514, 513, 56, 57), (40, 39, 49, 50), (33, 329, 43), (238, 514, 57), (50, 49, 64, 65), (43, 329, 58), (238, 57, 72), (51, 50, 65, 66), (44, 43, 58, 59), (52, 51, 66, 67), (45, 44, 59, 60), (53, 52, 67, 68), (46, 45, 60, 61), (54, 53, 68, 69), (47, 46, 61, 62), (55, 54, 69, 70), (48, 47, 62, 63), (56, 55, 70, 71), (49, 48, 63, 64), (57, 56, 71, 72), (69, 68, 83, 84), (62, 61, 76, 77), (70, 69, 84, 85), (63, 62, 77, 78), (71, 70, 85, 86), (64, 63, 78, 79), (72, 71, 86, 87), (65, 64, 79, 80), (58, 329, 73), (238, 72, 87), (66, 65, 80, 81), (59, 58, 73, 74), (67, 66, 81, 82), (60, 59, 74, 75), (68, 67, 82, 83), (61, 60, 75, 76), (73, 329, 88), (238, 87, 102), (81, 80, 95, 96), (74, 73, 88, 89), (82, 81, 96, 97), (75, 74, 89, 90), (83, 82, 97, 98), (76, 75, 90, 91), (84, 83, 98, 99), (77, 76, 91, 92), (85, 84, 99, 100), (78, 77, 92, 93), (86, 85, 100, 101), (79, 78, 93, 94), (87, 86, 101, 102), (80, 79, 94, 95), (92, 91, 106, 107), (100, 99, 114, 115), (93, 92, 107, 108), (101, 100, 115, 116), (94, 93, 108, 109), (102, 101, 116, 117), (95, 94, 109, 110), (88, 329, 103), (238, 102, 117), (96, 95, 110, 111), (89, 88, 103, 104), (97, 96, 111, 112), (90, 89, 104, 105), (98, 97, 112, 113), (91, 90, 105, 106), (99, 98, 113, 114), (111, 110, 125, 126), (104, 103, 118, 119), (112, 111, 126, 127), (105, 104, 119, 120), (113, 112, 127, 128), (106, 105, 120, 121), (114, 113, 128, 129), (107, 106, 121, 122), (115, 114, 129, 130), (108, 107, 122, 123), (116, 115, 130, 131), (109, 108, 123, 124), (117, 116, 131, 132), (110, 109, 124, 125), (103, 329, 118), (238, 117, 132), (130, 129, 144, 145), (123, 122, 137, 138), (131, 130, 145, 146), (124, 123, 138, 139), (132, 131, 146, 147), (125, 124, 139, 140), (118, 329, 133), (238, 132, 147), (126, 125, 140, 141), (119, 118, 133, 134), (127, 126, 141, 142), (120, 119, 134, 135), (128, 127, 142, 143), (121, 120, 135, 136), (129, 128, 143, 144), (122, 121, 136, 137), (142, 141, 156, 157), (135, 134, 149, 150), (143, 142, 157, 158), (136, 135, 150, 151), (144, 143, 158, 159), (137, 136, 151, 152), (145, 144, 159, 160), (138, 137, 152, 153), (146, 145, 160, 161), (139, 138, 153, 154), (147, 146, 161, 162), (140, 139, 154, 155), (133, 329, 148), (238, 147, 162), (141, 140, 155, 156), (134, 133, 148, 149), (161, 160, 175, 176), (154, 153, 168, 169), (162, 161, 176, 177), (155, 154, 169, 170), (148, 329, 163), (238, 162, 177), (156, 155, 170, 171), (149, 148, 163, 164), (157, 156, 171, 172), (150, 149, 164, 165), (158, 157, 172, 173), (151, 150, 165, 166), (159, 158, 173, 174), (152, 151, 166, 167), (160, 159, 174, 175), (153, 152, 167, 168), (165, 164, 179, 180), (173, 172, 187, 188), (166, 165, 180, 181), (174, 173, 188, 189), (167, 166, 181, 182), (175, 174, 189, 190), (168, 167, 182, 183), (176, 175, 190, 191), (169, 168, 183, 184), (177, 176, 191, 192), (170, 169, 184, 185), (163, 329, 178), (238, 177, 192), (171, 170, 185, 186), (164, 163, 178, 179), (172, 171, 186, 187), (184, 183, 198, 199), (192, 191, 206, 207), (185, 184, 199, 200), (178, 329, 193), (238, 192, 207), (186, 185, 200, 201), (179, 178, 193, 194), (187, 186, 201, 202), (180, 179, 194, 195), (188, 187, 202, 203), (181, 180, 195, 196), (189, 188, 203, 204), (182, 181, 196, 197), (190, 189, 204, 205), (183, 182, 197, 198), (191, 190, 205, 206), (203, 202, 217, 218), (196, 195, 210, 211), (204, 203, 218, 219), (197, 196, 211, 212), (205, 204, 219, 220), (198, 197, 212, 213), (206, 205, 220, 221), (199, 198, 213, 214), (207, 206, 221, 222), (200, 199, 214, 215), (193, 329, 208), (238, 207, 222), (201, 200, 215, 216), (194, 193, 208, 209), (202, 201, 216, 217), (195, 194, 209, 210), (222, 221, 236, 237), (215, 214, 229, 230), (208, 329, 223), (238, 222, 237), (216, 215, 230, 231), (209, 208, 223, 224), (217, 216, 231, 232), (210, 209, 224, 225), (218, 217, 232, 233), (211, 210, 225, 226), (219, 218, 233, 234), (212, 211, 226, 227), (220, 219, 234, 235), (213, 212, 227, 228), (221, 220, 235, 236), (214, 213, 228, 229), (226, 225, 241, 242), (234, 233, 249, 250), (227, 226, 242, 243), (235, 234, 250, 251), (228, 227, 243, 244), (236, 235, 251, 252), (229, 228, 244, 245), (237, 236, 252, 253), (230, 229, 245, 246), (223, 329, 239), (238, 237, 253), (231, 230, 246, 247), (224, 223, 239, 240), (232, 231, 247, 248), (225, 224, 240, 241), (233, 232, 248, 249), (246, 245, 260, 261), (239, 329, 254), (238, 253, 268), (247, 246, 261, 262), (240, 239, 254, 255), (248, 247, 262, 263), (241, 240, 255, 256), (249, 248, 263, 264), (242, 241, 256, 257), (250, 249, 264, 265), (243, 242, 257, 258), (251, 250, 265, 266), (244, 243, 258, 259), (252, 251, 266, 267), (245, 244, 259, 260), (253, 252, 267, 268), (265, 264, 279, 280), (258, 257, 272, 273), (266, 265, 280, 281), (259, 258, 273, 274), (267, 266, 281, 282), (260, 259, 274, 275), (268, 267, 282, 283), (261, 260, 275, 276), (254, 329, 269), (238, 268, 283), (262, 261, 276, 277), (255, 254, 269, 270), (263, 262, 277, 278), (256, 255, 270, 271), (264, 263, 278, 279), (257, 256, 271, 272), (238, 283, 298), (277, 276, 291, 292), (270, 269, 284, 285), (278, 277, 292, 293), (271, 270, 285, 286), (279, 278, 293, 294), (272, 271, 286, 287), (280, 279, 294, 295), (273, 272, 287, 288), (281, 280, 295, 296), (274, 273, 288, 289), (282, 281, 296, 297), (275, 274, 289, 290), (283, 282, 297, 298), (276, 275, 290, 291), (269, 329, 284), (296, 295, 310, 311), (289, 288, 303, 304), (297, 296, 311, 312), (290, 289, 304, 305), (298, 297, 312, 313), (291, 290, 305, 306), (284, 329, 299), (238, 298, 313), (292, 291, 306, 307), (285, 284, 299, 300), (293, 292, 307, 308), (286, 285, 300, 301), (294, 293, 308, 309), (287, 286, 301, 302), (295, 294, 309, 310), (288, 287, 302, 303), (300, 299, 314, 315), (308, 307, 322, 323), (301, 300, 315, 316), (309, 308, 323, 324), (302, 301, 316, 317), (310, 309, 324, 325), (303, 302, 317, 318), (311, 310, 325, 326), (304, 303, 318, 319), (312, 311, 326, 327), (305, 304, 319, 320), (313, 312, 327, 328), (306, 305, 320, 321), (299, 329, 314), (238, 313, 328), (307, 306, 321, 322), (319, 318, 334, 335), (327, 326, 342, 343), (320, 319, 335, 336), (328, 327, 343, 344), (321, 320, 336, 337), (314, 329, 330), (238, 328, 344), (322, 321, 337, 338), (315, 314, 330, 331), (323, 322, 338, 339), (316, 315, 331, 332), (324, 323, 339, 340), (317, 316, 332, 333), (325, 324, 340, 341), (318, 317, 333, 334), (326, 325, 341, 342), (339, 338, 353, 354), (332, 331, 346, 347), (340, 339, 354, 355), (333, 332, 347, 348), (341, 340, 355, 356), (334, 333, 348, 349), (342, 341, 356, 357), (335, 334, 349, 350), (343, 342, 357, 358), (336, 335, 350, 351), (344, 343, 358, 359), (337, 336, 351, 352), (330, 329, 345), (238, 344, 359), (338, 337, 352, 353), (331, 330, 345, 346), (358, 357, 372, 373), (351, 350, 365, 366), (359, 358, 373, 374), (352, 351, 366, 367), (345, 329, 360), (238, 359, 374), (353, 352, 367, 368), (346, 345, 360, 361), (354, 353, 368, 369), (347, 346, 361, 362), (355, 354, 369, 370), (348, 347, 362, 363), (356, 355, 370, 371), (349, 348, 363, 364), (357, 356, 371, 372), (350, 349, 364, 365), (362, 361, 376, 377), (370, 369, 384, 385), (363, 362, 377, 378), (371, 370, 385, 386), (364, 363, 378, 379), (372, 371, 386, 387), (365, 364, 379, 380), (373, 372, 387, 388), (366, 365, 380, 381), (374, 373, 388, 389), (367, 366, 381, 382), (360, 329, 375), (238, 374, 389), (368, 367, 382, 383), (361, 360, 375, 376), (369, 368, 383, 384), (381, 380, 395, 396), (389, 388, 403, 404), (382, 381, 396, 397), (375, 329, 390), (238, 389, 404), (383, 382, 397, 398), (376, 375, 390, 391), (384, 383, 398, 399), (377, 376, 391, 392), (385, 384, 399, 400), (378, 377, 392, 393), (386, 385, 400, 401), (379, 378, 393, 394), (387, 386, 401, 402), (380, 379, 394, 395), (388, 387, 402, 403), (400, 399, 414, 415), (393, 392, 407, 408), (401, 400, 415, 416), (394, 393, 408, 409), (402, 401, 416, 417), (395, 394, 409, 410), (403, 402, 417, 418), (396, 395, 410, 411), (404, 403, 418, 419), (397, 396, 411, 412), (390, 329, 405), (238, 404, 419), (398, 397, 412, 413), (391, 390, 405, 406), (399, 398, 413, 414), (392, 391, 406, 407), (419, 418, 433, 434), (412, 411, 426, 427), (405, 329, 420), (238, 419, 434), (413, 412, 427, 428), (406, 405, 420, 421), (414, 413, 428, 429), (407, 406, 421, 422), (415, 414, 429, 430), (408, 407, 422, 423), (416, 415, 430, 431), (409, 408, 423, 424), (417, 416, 431, 432), (410, 409, 424, 425), (418, 417, 432, 433), (411, 410, 425, 426), (431, 430, 445, 446), (424, 423, 438, 439), (432, 431, 446, 447), (425, 424, 439, 440), (433, 432, 447, 448), (426, 425, 440, 441), (434, 433, 448, 449), (427, 426, 441, 442), (420, 329, 435), (238, 434, 449), (428, 427, 442, 443), (421, 420, 435, 436), (429, 428, 443, 444), (422, 421, 436, 437), (430, 429, 444, 445), (423, 422, 437, 438), (435, 329, 450), (238, 449, 464), (443, 442, 457, 458), (436, 435, 450, 451), (444, 443, 458, 459), (437, 436, 451, 452), (445, 444, 459, 460), (438, 437, 452, 453), (446, 445, 460, 461), (439, 438, 453, 454), (447, 446, 461, 462), (440, 439, 454, 455), (448, 447, 462, 463), (441, 440, 455, 456), (449, 448, 463, 464), (442, 441, 456, 457), (454, 453, 468, 469), (462, 461, 476, 477), (455, 454, 469, 470), (463, 462, 477, 478), (456, 455, 470, 471), (464, 463, 478, 479), (457, 456, 471, 472), (450, 329, 465), (238, 464, 479), (458, 457, 472, 473), (451, 450, 465, 466), (459, 458, 473, 474), (452, 451, 466, 467), (460, 459, 474, 475), (453, 452, 467, 468), (461, 460, 475, 476), (473, 472, 487, 488), (466, 465, 480, 481), (474, 473, 488, 489), (467, 466, 481, 482), (475, 474, 489, 490), (468, 467, 482, 483), (476, 475, 490, 491), (469, 468, 483, 484), (477, 476, 491, 492), (470, 469, 484, 485), (478, 477, 492, 493), (471, 470, 485, 486), (479, 478, 493, 494), (472, 471, 486, 487), (465, 329, 480), (238, 479, 494), (492, 491, 506, 507), (485, 484, 499, 500), (493, 492, 507, 508), (486, 485, 500, 501), (494, 493, 508, 509), (487, 486, 501, 502), (480, 329, 495), (238, 494, 509), (488, 487, 502, 503), (481, 480, 495, 496), (489, 488, 503, 504), (482, 481, 496, 497), (490, 489, 504, 505), (483, 482, 497, 498), (491, 490, 505, 506), (484, 483, 498, 499), (496, 495, 33, 34), (504, 503, 41, 510), (497, 496, 34, 35), (505, 504, 510, 511), (498, 497, 35, 36), (506, 505, 511, 512), (499, 498, 36, 37), (507, 506, 512, 42), (500, 499, 37, 38), (508, 507, 42, 513), (501, 500, 38, 39), (509, 508, 513, 514), (502, 501, 39, 40), (495, 329, 33), (238, 509, 514), (503, 502, 40, 41), (515, 538, 516), (516, 538, 517), (517, 538, 518), (518, 538, 519), (519, 538, 520), (520, 538, 521), (521, 538, 522), (522, 538, 523), (523, 538, 524), (524, 538, 525), (525, 538, 526), (526, 538, 527), (527, 538, 528), (528, 538, 529), (529, 538, 530), (530, 538, 531), (531, 538, 532), (532, 538, 533), (533, 538, 534), (534, 538, 535), (535, 538, 536), (536, 538, 537), (537, 538, 539), (539, 538, 540), (540, 538, 541), (541, 538, 542), (542, 538, 543), (543, 538, 544), (544, 538, 545), (545, 538, 546), (546, 538, 547), (547, 538, 515), (515, 516, 517, 518, 519, 520, 521, 522, 523, 524, 525, 526, 527, 528, 529, 530, 531, 532, 533, 534, 535, 536, 537, 539, 540, 541, 542, 543, 544, 545, 546, 547), (548, 571, 549), (549, 571, 550), (550, 571, 551), (551, 571, 552), (552, 571, 553), (553, 571, 554), (554, 571, 555), (555, 571, 556), (556, 571, 557), (557, 571, 558), (558, 571, 559), (559, 571, 560), (560, 571, 561), (561, 571, 562), (562, 571, 563), (563, 571, 564), (564, 571, 565), (565, 571, 566), (566, 571, 567), (567, 571, 568), (568, 571, 569), (569, 571, 570), (570, 571, 572), (572, 571, 573), (573, 571, 574), (574, 571, 575), (575, 571, 576), (576, 571, 577), (577, 571, 578), (578, 571, 579), (579, 571, 580), (580, 571, 548), (548, 549, 550, 551, 552, 553, 554, 555, 556, 557, 558, 559, 560, 561, 562, 563, 564, 565, 566, 567, 568, 569, 570, 572, 573, 574, 575, 576, 577, 578, 579, 580), (581, 604, 582), (582, 604, 583), (583, 604, 584), (584, 604, 585), (585, 604, 586), (586, 604, 587), (587, 604, 588), (588, 604, 589), (589, 604, 590), (590, 604, 591), (591, 604, 592), (592, 604, 593), (593, 604, 594), (594, 604, 595), (595, 604, 596), (596, 604, 597), (597, 604, 598), (598, 604, 599), (599, 604, 600), (600, 604, 601), (601, 604, 602), (602, 604, 603), (603, 604, 605), (605, 604, 606), (606, 604, 607), (607, 604, 608), (608, 604, 609), (609, 604, 610), (610, 604, 611), (611, 604, 612), (612, 604, 613), (613, 604, 581), (581, 582, 615, 614), (614, 615, 616, 617, 618, 619, 620, 621, 622, 623, 624, 625, 626, 627, 628, 629, 630, 631, 632, 633, 634, 635, 636, 637, 638, 639, 640, 641, 642, 643, 644, 645), (594, 595, 628, 627), (608, 609, 641, 640), (601, 602, 635, 634), (588, 589, 622, 621), (595, 596, 629, 628), (609, 610, 642, 641), (602, 603, 636, 635), (582, 583, 616, 615), (589, 590, 623, 622), (596, 597, 630, 629), (610, 611, 643, 642), (583, 584, 617, 616), (590, 591, 624, 623), (603, 605, 637, 636), (597, 598, 631, 630), (611, 612, 644, 643), (584, 585, 618, 617), (591, 592, 625, 624), (605, 606, 638, 637), (598, 599, 632, 631), (612, 613, 645, 644), (585, 586, 619, 618), (613, 581, 614, 645), (592, 593, 626, 625), (606, 607, 639, 638), (599, 600, 633, 632), (586, 587, 620, 619), (593, 594, 627, 626), (607, 608, 640, 639), (600, 601, 634, 633), (587, 588, 621, 620), (646, 711, 710, 648), (648, 710, 712, 650), (650, 712, 713, 652), (652, 713, 714, 654), (654, 714, 715, 656), (656, 715, 716, 658), (658, 716, 717, 660), (660, 717, 718, 662), (662, 718, 719, 664), (664, 719, 720, 666), (666, 720, 721, 668), (668, 721, 722, 670), (670, 722, 723, 672), (672, 723, 724, 674), (674, 724, 725, 676), (676, 725, 726, 678), (678, 726, 727, 680), (680, 727, 728, 682), (682, 728, 729, 684), (684, 729, 730, 686), (686, 730, 731, 688), (688, 731, 732, 690), (690, 732, 733, 692), (692, 733, 734, 694), (694, 734, 735, 696), (696, 735, 736, 698), (698, 736, 737, 700), (700, 737, 738, 702), (702, 738, 739, 704), (704, 739, 740, 706), (689, 687, 762, 763), (706, 740, 741, 708), (708, 741, 711, 646), (646, 648, 650, 652, 654, 656, 658, 660, 662, 664, 666, 668, 670, 672, 674, 676, 678, 680, 682, 684, 686, 688, 690, 692, 694, 696, 698, 700, 702, 704, 706, 708), (647, 649, 710, 711), (649, 651, 712, 710), (651, 653, 713, 712), (653, 655, 714, 713), (655, 657, 715, 714), (657, 659, 716, 715), (659, 661, 717, 716), (661, 663, 718, 717), (663, 665, 719, 718), (665, 667, 720, 719), (667, 669, 721, 720), (669, 671, 722, 721), (671, 673, 723, 722), (673, 675, 724, 723), (675, 677, 725, 724), (677, 679, 726, 725), (679, 681, 727, 726), (681, 683, 728, 727), (683, 685, 729, 728), (685, 687, 730, 729), (687, 689, 731, 730), (689, 691, 732, 731), (691, 693, 733, 732), (693, 695, 734, 733), (695, 697, 735, 734), (697, 699, 736, 735), (699, 701, 737, 736), (701, 703, 738, 737), (703, 705, 739, 738), (705, 707, 740, 739), (707, 709, 741, 740), (709, 647, 711, 741), (742, 743, 773, 772, 771, 770, 769, 768, 767, 766, 765, 764, 763, 762, 761, 760, 759, 758, 757, 756, 755, 754, 753, 752, 751, 750, 749, 748, 747, 746, 745, 744), (663, 661, 749, 750), (691, 689, 763, 764), (665, 663, 750, 751), (693, 691, 764, 765), (667, 665, 751, 752), (695, 693, 765, 766), (669, 667, 752, 753), (697, 695, 766, 767), (671, 669, 753, 754), (699, 697, 767, 768), (673, 671, 754, 755), (701, 699, 768, 769), (675, 673, 755, 756), (649, 647, 743, 742), (703, 701, 769, 770), (677, 675, 756, 757), (651, 649, 742, 744), (705, 703, 770, 771), (679, 677, 757, 758), (653, 651, 744, 745), (707, 705, 771, 772), (681, 679, 758, 759), (655, 653, 745, 746), (709, 707, 772, 773), (683, 681, 759, 760), (657, 655, 746, 747), (647, 709, 773, 743), (685, 683, 760, 761), (659, 657, 747, 748), (687, 685, 761, 762), (661, 659, 748, 749), (807, 797, 808), (808, 797, 809), (809, 797, 810), (810, 797, 811), (811, 797, 812), (812, 797, 813), (813, 797, 814), (814, 797, 815), (815, 797, 816), (816, 797, 817), (817, 797, 818), (818, 797, 819), (819, 797, 820), (820, 797, 821), (821, 797, 822), (822, 797, 823), (823, 797, 824), (824, 797, 825), (825, 797, 826), (826, 797, 827), (827, 797, 828), (828, 797, 829), (829, 797, 830), (830, 797, 831), (831, 797, 832), (832, 797, 833), (833, 797, 834), (834, 797, 835), (835, 797, 836), (836, 797, 837), (837, 797, 838), (838, 797, 807), (800, 801, 897, 896), (815, 816, 1072, 1071), (828, 829, 1085, 1084), (780, 779, 1100, 1101), (774, 806, 1126, 1095), (779, 778, 1099, 1100), (806, 805, 1125, 1126), (814, 815, 1071, 1070), (827, 828, 1084, 1083), (778, 777, 1098, 1099), (805, 804, 1124, 1125), (777, 776, 1097, 1098), (804, 803, 1123, 1124), (813, 814, 1070, 1069), (826, 827, 1083, 1082), (776, 775, 1096, 1097), (803, 802, 1122, 1123), (775, 774, 1095, 1096), (802, 801, 1121, 1122), (812, 813, 1069, 1068), (825, 826, 1082, 1081), (838, 807, 1063, 1094), (801, 800, 1120, 1121), (837, 838, 1094, 1093), (800, 799, 1119, 1120), (811, 812, 1068, 1067), (824, 825, 1081, 1080), (799, 798, 1118, 1119), (836, 837, 1093, 1092), (798, 796, 1117, 1118), (810, 811, 1067, 1066), (823, 824, 1080, 1079), (796, 795, 1116, 1117), (870, 839, 935, 966), (786, 787, 884, 883), (801, 802, 898, 897), (787, 788, 885, 884), (774, 775, 872, 871), (802, 803, 899, 898), (788, 789, 886, 885), (775, 776, 873, 872), (803, 804, 900, 899), (789, 790, 887, 886), (776, 777, 874, 873), (804, 805, 901, 900), (790, 791, 888, 887), (777, 778, 875, 874), (805, 806, 902, 901), (791, 792, 889, 888), (778, 779, 876, 875), (806, 774, 871, 902), (792, 793, 890, 889), (779, 780, 877, 876), (793, 794, 891, 890), (780, 781, 878, 877), (794, 795, 892, 891), (781, 782, 879, 878), (795, 796, 893, 892), (782, 783, 880, 879), (796, 798, 894, 893), (783, 784, 881, 880), (798, 799, 895, 894), (784, 785, 882, 881), (799, 800, 896, 895), (785, 786, 883, 882), (840, 839, 871, 872), (841, 840, 872, 873), (842, 841, 873, 874), (843, 842, 874, 875), (844, 843, 875, 876), (845, 844, 876, 877), (846, 845, 877, 878), (847, 846, 878, 879), (848, 847, 879, 880), (849, 848, 880, 881), (850, 849, 881, 882), (851, 850, 882, 883), (852, 851, 883, 884), (853, 852, 884, 885), (854, 853, 885, 886), (855, 854, 886, 887), (856, 855, 887, 888), (857, 856, 888, 889), (858, 857, 889, 890), (859, 858, 890, 891), (860, 859, 891, 892), (861, 860, 892, 893), (862, 861, 893, 894), (863, 862, 894, 895), (864, 863, 895, 896), (865, 864, 896, 897), (866, 865, 897, 898), (867, 866, 898, 899), (868, 867, 899, 900), (869, 868, 900, 901), (870, 869, 901, 902), (839, 870, 902, 871), (927, 928, 1024, 1023), (857, 858, 954, 953), (844, 845, 941, 940), (858, 859, 955, 954), (845, 846, 942, 941), (859, 860, 956, 955), (846, 847, 943, 942), (860, 861, 957, 956), (847, 848, 944, 943), (861, 862, 958, 957), (848, 849, 945, 944), (862, 863, 959, 958), (849, 850, 946, 945), (863, 864, 960, 959), (850, 851, 947, 946), (864, 865, 961, 960), (851, 852, 948, 947), (865, 866, 962, 961), (852, 853, 949, 948), (839, 840, 936, 935), (866, 867, 963, 962), (853, 854, 950, 949), (840, 841, 937, 936), (867, 868, 964, 963), (854, 855, 951, 950), (841, 842, 938, 937), (868, 869, 965, 964), (855, 856, 952, 951), (842, 843, 939, 938), (869, 870, 966, 965), (856, 857, 953, 952), (843, 844, 940, 939), (904, 903, 935, 936), (905, 904, 936, 937), (906, 905, 937, 938), (907, 906, 938, 939), (908, 907, 939, 940), (909, 908, 940, 941), (910, 909, 941, 942), (911, 910, 942, 943), (912, 911, 943, 944), (913, 912, 944, 945), (914, 913, 945, 946), (915, 914, 946, 947), (916, 915, 947, 948), (917, 916, 948, 949), (918, 917, 949, 950), (919, 918, 950, 951), (920, 919, 951, 952), (921, 920, 952, 953), (922, 921, 953, 954), (923, 922, 954, 955), (924, 923, 955, 956), (925, 924, 956, 957), (926, 925, 957, 958), (927, 926, 958, 959), (928, 927, 959, 960), (929, 928, 960, 961), (930, 929, 961, 962), (931, 930, 962, 963), (932, 931, 963, 964), (933, 932, 964, 965), (934, 933, 965, 966), (903, 934, 966, 935), (970, 971, 1035, 1034), (914, 915, 1011, 1010), (928, 929, 1025, 1024), (915, 916, 1012, 1011), (929, 930, 1026, 1025), (916, 917, 1013, 1012), (903, 904, 1000, 999), (930, 931, 1027, 1026), (917, 918, 1014, 1013), (904, 905, 1001, 1000), (931, 932, 1028, 1027), (918, 919, 1015, 1014), (905, 906, 1002, 1001), (932, 933, 1029, 1028), (919, 920, 1016, 1015), (906, 907, 1003, 1002), (933, 934, 1030, 1029), (920, 921, 1017, 1016), (907, 908, 1004, 1003), (934, 903, 999, 1030), (921, 922, 1018, 1017), (908, 909, 1005, 1004), (922, 923, 1019, 1018), (909, 910, 1006, 1005), (923, 924, 1020, 1019), (910, 911, 1007, 1006), (924, 925, 1021, 1020), (911, 912, 1008, 1007), (925, 926, 1022, 1021), (912, 913, 1009, 1008), (926, 927, 1023, 1022), (913, 914, 1010, 1009), (968, 967, 999, 1000), (969, 968, 1000, 1001), (970, 969, 1001, 1002), (971, 970, 1002, 1003), (972, 971, 1003, 1004), (973, 972, 1004, 1005), (974, 973, 1005, 1006), (975, 974, 1006, 1007), (976, 975, 1007, 1008), (977, 976, 1008, 1009), (978, 977, 1009, 1010), (979, 978, 1010, 1011), (980, 979, 1011, 1012), (981, 980, 1012, 1013), (982, 981, 1013, 1014), (983, 982, 1014, 1015), (984, 983, 1015, 1016), (985, 984, 1016, 1017), (986, 985, 1017, 1018), (987, 986, 1018, 1019), (988, 987, 1019, 1020), (989, 988, 1020, 1021), (990, 989, 1021, 1022), (991, 990, 1022, 1023), (992, 991, 1023, 1024), (993, 992, 1024, 1025), (994, 993, 1025, 1026), (995, 994, 1026, 1027), (996, 995, 1027, 1028), (997, 996, 1028, 1029), (998, 997, 1029, 1030), (967, 998, 1030, 999), (1031, 1032, 1033, 1034, 1035, 1036, 1037, 1038, 1039, 1040, 1041, 1042, 1043, 1044, 1045, 1046, 1047, 1048, 1049, 1050, 1051, 1052, 1053, 1054, 1055, 1056, 1057, 1058, 1059, 1060, 1061, 1062), (997, 998, 1062, 1061), (984, 985, 1049, 1048), (971, 972, 1036, 1035), (998, 967, 1031, 1062), (985, 986, 1050, 1049), (972, 973, 1037, 1036), (986, 987, 1051, 1050), (973, 974, 1038, 1037), (987, 988, 1052, 1051), (974, 975, 1039, 1038), (988, 989, 1053, 1052), (975, 976, 1040, 1039), (989, 990, 1054, 1053), (976, 977, 1041, 1040), (990, 991, 1055, 1054), (977, 978, 1042, 1041), (991, 992, 1056, 1055), (978, 979, 1043, 1042), (992, 993, 1057, 1056), (979, 980, 1044, 1043), (993, 994, 1058, 1057), (980, 981, 1045, 1044), (967, 968, 1032, 1031), (994, 995, 1059, 1058), (981, 982, 1046, 1045), (968, 969, 1033, 1032), (995, 996, 1060, 1059), (982, 983, 1047, 1046), (969, 970, 1034, 1033), (996, 997, 1061, 1060), (983, 984, 1048, 1047), (1096, 1095, 1063, 1064), (1097, 1096, 1064, 1065), (1098, 1097, 1065, 1066), (1099, 1098, 1066, 1067), (1100, 1099, 1067, 1068), (1101, 1100, 1068, 1069), (1102, 1101, 1069, 1070), (1103, 1102, 1070, 1071), (1104, 1103, 1071, 1072), (1105, 1104, 1072, 1073), (1106, 1105, 1073, 1074), (1107, 1106, 1074, 1075), (1108, 1107, 1075, 1076), (1109, 1108, 1076, 1077), (1110, 1109, 1077, 1078), (1111, 1110, 1078, 1079), (1112, 1111, 1079, 1080), (1113, 1112, 1080, 1081), (1114, 1113, 1081, 1082), (1115, 1114, 1082, 1083), (1116, 1115, 1083, 1084), (1117, 1116, 1084, 1085), (1118, 1117, 1085, 1086), (1119, 1118, 1086, 1087), (1120, 1119, 1087, 1088), (1121, 1120, 1088, 1089), (1122, 1121, 1089, 1090), (1123, 1122, 1090, 1091), (1124, 1123, 1091, 1092), (1125, 1124, 1092, 1093), (1126, 1125, 1093, 1094), (1095, 1126, 1094, 1063), (781, 780, 1101, 1102), (782, 781, 1102, 1103), (816, 817, 1073, 1072), (783, 782, 1103, 1104), (829, 830, 1086, 1085), (784, 783, 1104, 1105), (817, 818, 1074, 1073), (785, 784, 1105, 1106), (830, 831, 1087, 1086), (786, 785, 1106, 1107), (818, 819, 1075, 1074), (787, 786, 1107, 1108), (831, 832, 1088, 1087), (788, 787, 1108, 1109), (819, 820, 1076, 1075), (789, 788, 1109, 1110), (832, 833, 1089, 1088), (807, 808, 1064, 1063), (790, 789, 1110, 1111), (820, 821, 1077, 1076), (791, 790, 1111, 1112), (833, 834, 1090, 1089), (792, 791, 1112, 1113), (821, 822, 1078, 1077), (808, 809, 1065, 1064), (793, 792, 1113, 1114), (834, 835, 1091, 1090), (794, 793, 1114, 1115), (822, 823, 1079, 1078), (809, 810, 1066, 1065), (795, 794, 1115, 1116), (835, 836, 1092, 1091), (1127, 1150, 1128), (1128, 1150, 1129), (1129, 1150, 1130), (1130, 1150, 1131), (1131, 1150, 1132), (1132, 1150, 1133), (1133, 1150, 1134), (1134, 1150, 1135), (1135, 1150, 1136), (1136, 1150, 1137), (1137, 1150, 1138), (1138, 1150, 1139), (1139, 1150, 1140), (1140, 1150, 1141), (1141, 1150, 1142), (1142, 1150, 1143), (1143, 1150, 1144), (1144, 1150, 1145), (1145, 1150, 1146), (1146, 1150, 1147), (1147, 1150, 1148), (1148, 1150, 1149), (1149, 1150, 1151), (1151, 1150, 1152), (1152, 1150, 1153), (1153, 1150, 1154), (1154, 1150, 1155), (1155, 1150, 1156), (1156, 1150, 1157), (1157, 1150, 1158), (1158, 1150, 1159), (1159, 1150, 1127), (1127, 1128, 1129, 1130, 1131, 1132, 1133, 1134, 1135, 1136, 1137, 1138, 1139, 1140, 1141, 1142, 1143, 1144, 1145, 1146, 1147, 1148, 1149, 1151, 1152, 1153, 1154, 1155, 1156, 1157, 1158, 1159)])
me_cone_005.polygons.foreach_set('material_index', [2, 2, 2, 2, 2, 2, 2, 2, 2, 2, 2, 2, 2, 2, 2, 2, 2, 2, 2, 2, 2, 2, 2, 2, 2, 2, 2, 2, 2, 2, 2, 2, 0, 1, 1, 1, 1, 1, 1, 1, 1, 1, 1, 1, 1, 1, 1, 1, 1, 1, 1, 1, 1, 1, 1, 1, 1, 1, 1, 1, 1, 1, 1, 1, 1, 1, 1, 1, 1, 1, 1, 1, 1, 1, 1, 1, 1, 1, 1, 1, 1, 1, 1, 1, 1, 1, 1, 1, 1, 1, 1, 1, 1, 1, 1, 1, 1, 1, 1, 1, 1, 1, 1, 1, 1, 1, 1, 1, 1, 1, 1, 1, 1, 1, 1, 1, 1, 1, 1, 1, 1, 1, 1, 1, 1, 1, 1, 1, 1, 1, 1, 1, 1, 1, 1, 1, 1, 1, 1, 1, 1, 1, 1, 1, 1, 1, 1, 1, 1, 1, 1, 1, 1, 1, 1, 1, 1, 1, 1, 1, 1, 1, 1, 1, 1, 1, 1, 1, 1, 1, 1, 1, 1, 1, 1, 1, 1, 1, 1, 1, 1, 1, 1, 1, 1, 1, 1, 1, 1, 1, 1, 1, 1, 1, 1, 1, 1, 1, 1, 1, 1, 1, 1, 1, 1, 1, 1, 1, 1, 1, 1, 1, 1, 1, 1, 1, 1, 1, 1, 1, 1, 1, 1, 1, 1, 1, 1, 1, 1, 1, 1, 1, 1, 1, 1, 1, 1, 1, 1, 1, 1, 1, 1, 1, 1, 1, 1, 1, 1, 1, 1, 1, 1, 1, 1, 1, 1, 1, 1, 1, 1, 1, 1, 1, 1, 1, 1, 1, 1, 1, 1, 1, 1, 1, 1, 1, 1, 1, 1, 1, 1, 1, 1, 1, 1, 1, 1, 1, 1, 1, 1, 1, 1, 1, 1, 1, 1, 1, 1, 1, 1, 1, 1, 1, 1, 1, 1, 1, 1, 1, 1, 1, 1, 1, 1, 1, 1, 1, 1, 1, 1, 1, 1, 1, 1, 1, 1, 1, 1, 1, 1, 1, 1, 1, 1, 1, 1, 1, 1, 1, 1, 1, 1, 1, 1, 1, 1, 1, 1, 1, 1, 1, 1, 1, 1, 1, 1, 1, 1, 1, 1, 1, 1, 1, 1, 1, 1, 1, 1, 1, 1, 1, 1, 1, 1, 1, 1, 1, 1, 1, 1, 1, 1, 1, 1, 1, 1, 1, 1, 1, 1, 1, 1, 1, 1, 1, 1, 1, 1, 1, 1, 1, 1, 1, 1, 1, 1, 1, 1, 1, 1, 1, 1, 1, 1, 1, 1, 1, 1, 1, 1, 1, 1, 1, 1, 1, 1, 1, 1, 1, 1, 1, 1, 1, 1, 1, 1, 1, 1, 1, 1, 1, 1, 1, 1, 1, 1, 1, 1, 1, 1, 1, 1, 1, 1, 1, 1, 1, 1, 1, 1, 1, 1, 1, 1, 1, 1, 1, 1, 1, 1, 1, 1, 1, 1, 1, 1, 1, 1, 1, 1, 1, 1, 1, 1, 1, 1, 1, 1, 1, 1, 1, 1, 1, 1, 1, 1, 1, 1, 1, 1, 1, 1, 1, 1, 1, 1, 1, 1, 1, 1, 1, 1, 1, 1, 1, 1, 1, 1, 1, 1, 1, 1, 1, 1, 1, 1, 1, 1, 1, 1, 1, 1, 1, 1, 1, 1, 1, 1, 1, 1, 1, 1, 1, 1, 2, 2, 2, 2, 2, 2, 2, 2, 2, 2, 2, 2, 2, 2, 2, 2, 2, 2, 2, 2, 2, 2, 2, 2, 2, 2, 2, 2, 2, 2, 2, 2, 0, 2, 2, 2, 2, 2, 2, 2, 2, 2, 2, 2, 2, 2, 2, 2, 2, 2, 2, 2, 2, 2, 2, 2, 2, 2, 2, 2, 2, 2, 2, 2, 2, 0, 2, 2, 2, 2, 2, 2, 2, 2, 2, 2, 2, 2, 2, 2, 2, 2, 2, 2, 2, 2, 2, 2, 2, 2, 2, 2, 2, 2, 2, 2, 2, 2, 2, 2, 2, 2, 2, 2, 2, 2, 2, 2, 2, 2, 2, 2, 2, 2, 2, 2, 2, 2, 2, 2, 2, 2, 2, 2, 2, 2, 2, 2, 2, 2, 2, 2, 2, 2, 2, 2, 2, 2, 2, 2, 2, 2, 2, 2, 2, 2, 2, 2, 2, 2, 2, 2, 2, 2, 2, 2, 2, 2, 2, 2, 2, 2, 2, 2, 0, 2, 2, 2, 2, 2, 2, 2, 2, 2, 2, 2, 2, 2, 2, 2, 2, 2, 2, 2, 2, 2, 2, 2, 2, 2, 2, 2, 2, 2, 2, 2, 2, 0, 2, 2, 2, 2, 2, 2, 2, 2, 2, 2, 2, 2, 2, 2, 2, 2, 2, 2, 2, 2, 2, 2, 2, 2, 2, 2, 2, 2, 2, 2, 2, 2, 2, 2, 2, 2, 2, 2, 2, 2, 2, 2, 2, 2, 2, 2, 2, 2, 2, 2, 2, 2, 2, 2, 2, 2, 2, 2, 2, 2, 2, 2, 2, 2, 2, 2, 2, 2, 2, 2, 2, 2, 2, 2, 2, 2, 2, 2, 2, 2, 2, 2, 2, 2, 2, 2, 2, 2, 2, 2, 2, 2, 2, 2, 2, 2, 2, 2, 2, 2, 2, 2, 2, 2, 2, 2, 2, 2, 2, 2, 2, 2, 2, 2, 2, 2, 2, 2, 2, 2, 2, 2, 2, 2, 2, 2, 2, 2, 2, 2, 2, 2, 2, 2, 2, 2, 2, 2, 2, 2, 2, 2, 2, 2, 2, 2, 2, 2, 2, 2, 2, 2, 2, 2, 2, 2, 2, 2, 2, 2, 2, 2, 2, 2, 2, 2, 2, 2, 2, 2, 2, 2, 2, 2, 2, 2, 2, 2, 2, 2, 2, 2, 2, 2, 2, 2, 2, 2, 2, 2, 2, 2, 2, 2, 2, 2, 2, 2, 2, 2, 2, 2, 2, 2, 2, 2, 2, 2, 2, 2, 2, 2, 2, 2, 2, 2, 2, 2, 2, 2, 2, 2, 2, 2, 2, 2, 2, 2, 2, 2, 2, 2, 2, 2, 2, 2, 2, 2, 2, 2, 2, 2, 2, 2, 2, 2, 2, 2, 2, 2, 2, 2, 2, 2, 2, 2, 2, 2, 2, 2, 2, 2, 2, 2, 2, 2, 2, 2, 2, 2, 2, 2, 2, 2, 2, 2, 2, 2, 2, 2, 2, 2, 2, 2, 2, 2, 2, 2, 2, 2, 2, 2, 2, 2, 2, 2, 2, 2, 2, 2, 2, 2, 2, 2, 2, 2, 2, 2, 2, 2, 2, 2, 2, 2, 2, 2, 2, 2, 2, 2, 2, 2, 2, 2, 2, 2, 2, 2, 2, 2, 2, 2, 2, 2, 2, 2, 2, 2, 2, 2, 2, 2, 2, 2, 2, 2, 2, 2, 2, 2, 2, 2, 2, 2, 2, 2, 2, 2, 2, 2, 2, 2, 2, 2, 2, 2, 2, 2, 2, 2, 2, 2, 2, 2, 2, 2, 2, 2, 2, 2, 2, 2, 2, 2, 2, 2, 2, 2, 2, 2, 2, 2, 2, 2, 2, 2, 2, 2, 2, 2, 2, 2, 2, 2, 2, 2, 2, 2, 2, 2, 2, 2, 2, 2, 2, 2, 0])
me_cone_005.materials.append(mat_base)
me_cone_005.materials.append(mat_team)
me_cone_005.materials.append(mat_rock)
me_cone_005.use_remesh_preserve_volume = False
me_cone_005.use_remesh_preserve_attributes = False
me_cone_005.use_mirror_vertex_groups = False
me_cone_005.update()

# ---- objects
ob_cone_005 = bpy.data.objects.new('Cone.005', me_cone_005)

# ---- transforms, parenting, visibility, modifiers, constraints
ob_cone_005.location = (0.0, 0.0, 0.7078)
ob_cone_005.rotation_euler = (0.0, 3.142, 0.0)
ob_cone_005.scale = (0.3, 0.3, 0.05)
ob_cone_005.lineart.crease_threshold = 0.0

# ---- collection membership
col_collection_1.objects.link(ob_cone_005)

# ---- scene / render settings (as saved in the file)
scene.frame_start = 1; scene.frame_end = 250; scene.frame_set(1)
scene.render.engine = 'BLENDER_EEVEE_NEXT'
scene.render.resolution_percentage = 50
scene.render.dither_intensity = 0.0
scene.cycles.use_denoising = False
scene.cycles.samples = 128
scene.cycles.sampling_pattern = 'TABULATED_SOBOL'
scene.cycles.use_adaptive_sampling = False
scene.cycles.use_light_tree = False
scene.cycles.blur_glossy = 0.0
scene.cycles.sample_clamp_indirect = 0.0
scene.view_settings.view_transform = 'Standard'
bpy.context.view_layer.update()

# ---- added for rendering (the .blend has no active camera and no usable light): camera, sun
cam_auto = bpy.data.cameras.new('AutoCamera')
cam_auto.lens = 50.0
cam_auto.sensor_width = 36.0
cam_auto.clip_end = 1000.0
ob_auto_camera = bpy.data.objects.new('AutoCamera', cam_auto)
scene.collection.objects.link(ob_auto_camera)
ob_auto_camera.location = (1.9079, -2.28948, 2.27595)
ob_auto_camera.rotation_euler = (1.09748, -7.21219e-08, 0.694738)
scene.camera = ob_auto_camera
light_auto_sun = bpy.data.lights.new('AutoSun', 'SUN')
light_auto_sun.energy = 3.0
light_auto_sun.angle = 0.0523599
ob_auto_sun = bpy.data.objects.new('AutoSun', light_auto_sun)
scene.collection.objects.link(ob_auto_sun)
ob_auto_sun.rotation_euler = (0.872665, 0.174533, 0.523599)
bpy.context.view_layer.update()
